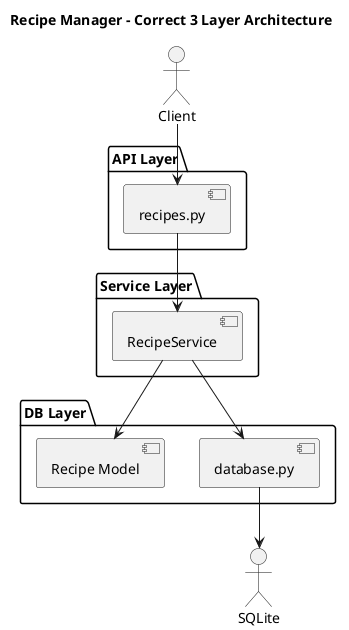

The diagram above was rendered by PlantUML. Its source (embedded in the PNG):
@startuml
title Recipe Manager - Correct 3 Layer Architecture

actor Client

package "API Layer" {
  [recipes.py]
}

package "Service Layer" {
  [RecipeService]
}

package "DB Layer" {
  [database.py]
  [Recipe Model]
}

Client --> [recipes.py]
[recipes.py] --> [RecipeService]
[RecipeService] --> [Recipe Model]
[RecipeService] --> [database.py]
[database.py] --> SQLite
@enduml